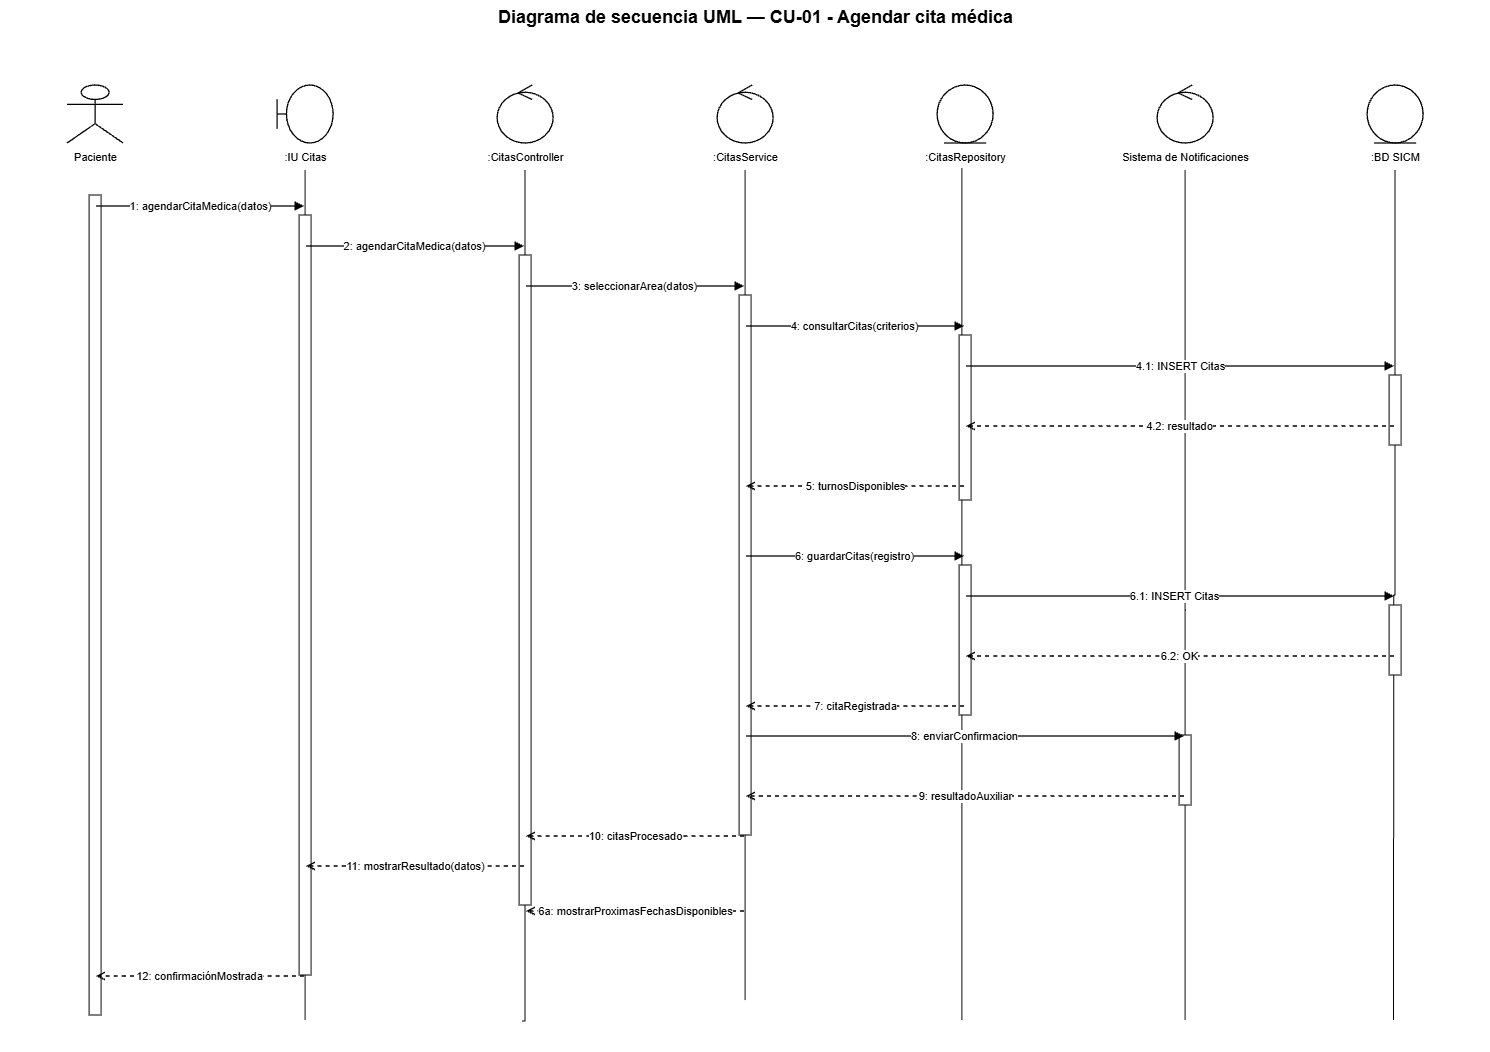

The diagram above was exported from draw.io. Its source (the exported page's mxGraphModel, read from the mxfile embedded in the PNG):
<mxGraphModel dx="3520" dy="1061" grid="1" gridSize="10" guides="1" tooltips="1" connect="1" arrows="1" fold="1" page="1" pageScale="1" pageWidth="1500" pageHeight="1180" math="0" shadow="0">
  <root>
    <mxCell id="0" />
    <mxCell id="1" parent="0" />
    <mxCell id="6uko74A233RHuuxDpKsQ-6" edge="1" parent="1" style="endArrow=none;html=1;rounded=0;edgeStyle=orthogonalEdgeStyle;entryX=0.5;entryY=1;entryDx=0;entryDy=0;" target="n6" value="">
      <mxGeometry height="50" relative="1" width="50" as="geometry">
        <Array as="points" />
        <mxPoint x="1388.49" y="1040" as="sourcePoint" />
        <mxPoint x="1388.46" y="200" as="targetPoint" />
      </mxGeometry>
    </mxCell>
    <mxCell id="6uko74A233RHuuxDpKsQ-5" edge="1" parent="1" style="endArrow=none;html=1;rounded=0;entryX=0.5;entryY=1;entryDx=0;entryDy=0;edgeStyle=orthogonalEdgeStyle;" target="n5" value="">
      <mxGeometry height="50" relative="1" width="50" as="geometry">
        <Array as="points" />
        <mxPoint x="1180" y="1040" as="sourcePoint" />
        <mxPoint x="1180" y="180" as="targetPoint" />
      </mxGeometry>
    </mxCell>
    <mxCell id="6uko74A233RHuuxDpKsQ-4" edge="1" parent="1" style="endArrow=none;html=1;rounded=0;entryX=0.483;entryY=0.927;entryDx=0;entryDy=0;edgeStyle=orthogonalEdgeStyle;entryPerimeter=0;" target="n4" value="">
      <mxGeometry height="50" relative="1" width="50" as="geometry">
        <Array as="points">
          <mxPoint x="956.78" y="1040" />
        </Array>
        <mxPoint x="956.77" y="1040" as="sourcePoint" />
        <mxPoint x="930" y="220" as="targetPoint" />
      </mxGeometry>
    </mxCell>
    <mxCell id="6uko74A233RHuuxDpKsQ-3" edge="1" parent="1" style="endArrow=none;html=1;rounded=0;entryX=0.5;entryY=1;entryDx=0;entryDy=0;edgeStyle=orthogonalEdgeStyle;" target="n3" value="">
      <mxGeometry height="50" relative="1" width="50" as="geometry">
        <Array as="points" />
        <mxPoint x="740" y="1020" as="sourcePoint" />
        <mxPoint x="740" y="170.00000000000006" as="targetPoint" />
      </mxGeometry>
    </mxCell>
    <mxCell id="6uko74A233RHuuxDpKsQ-2" edge="1" parent="1" style="endArrow=none;html=1;rounded=0;entryX=0.5;entryY=1;entryDx=0;entryDy=0;edgeStyle=orthogonalEdgeStyle;" target="n2" value="">
      <mxGeometry height="50" relative="1" width="50" as="geometry">
        <Array as="points">
          <mxPoint x="520.07" y="1041" />
        </Array>
        <mxPoint x="517" y="1041" as="sourcePoint" />
        <mxPoint x="517" y="191" as="targetPoint" />
      </mxGeometry>
    </mxCell>
    <mxCell id="6uko74A233RHuuxDpKsQ-1" edge="1" parent="1" style="endArrow=none;html=1;rounded=0;entryX=0.5;entryY=1;entryDx=0;entryDy=0;edgeStyle=orthogonalEdgeStyle;" target="n1" value="">
      <mxGeometry height="50" relative="1" width="50" as="geometry">
        <Array as="points">
          <mxPoint x="300" y="1040" />
        </Array>
        <mxPoint x="300" y="1040" as="sourcePoint" />
        <mxPoint x="940" y="690" as="targetPoint" />
      </mxGeometry>
    </mxCell>
    <mxCell id="title" parent="1" style="text;html=1;strokeColor=none;fillColor=none;align=center;fontStyle=1;fontSize=18;fontColor=#000000;" value="Diagrama de secuencia UML — CU-01 - Agendar cita médica" vertex="1">
      <mxGeometry height="36" width="1260" x="120" y="20" as="geometry" />
    </mxCell>
    <mxCell id="p0" parent="1" style="shape=umlActor;html=1;fillColor=#ffffff;strokeColor=#000000;strokeWidth=1.3;fontColor=#000000;" value="" vertex="1">
      <mxGeometry height="58" width="56" x="62" y="105" as="geometry" />
    </mxCell>
    <mxCell id="n0" parent="1" style="text;html=1;strokeColor=none;fillColor=none;align=center;fontSize=11;fontColor=#000000;" value="Paciente" vertex="1">
      <mxGeometry height="26" width="190" x="-5" y="164" as="geometry" />
    </mxCell>
    <mxCell id="life0" parent="1" style="shape=line;html=1;strokeColor=#000000;strokeWidth=1;dashed=1;dashPattern=6 4;" value="" vertex="1">
      <mxGeometry height="880" width="1" x="90" y="190" as="geometry" />
    </mxCell>
    <mxCell id="p1" parent="1" style="shape=umlBoundary;html=1;fillColor=#ffffff;strokeColor=#000000;strokeWidth=1.3;fontColor=#000000;" value="" vertex="1">
      <mxGeometry height="58" width="56" x="272" y="105" as="geometry" />
    </mxCell>
    <mxCell id="n1" parent="1" style="text;html=1;strokeColor=none;fillColor=none;align=center;fontSize=11;fontColor=#000000;" value=":IU Citas" vertex="1">
      <mxGeometry height="26" width="190" x="205" y="164" as="geometry" />
    </mxCell>
    <mxCell id="life1" parent="1" style="shape=line;html=1;strokeColor=#000000;strokeWidth=1;dashed=1;dashPattern=6 4;" value="" vertex="1">
      <mxGeometry height="880" width="1" x="300" y="190" as="geometry" />
    </mxCell>
    <mxCell id="p2" parent="1" style="shape=umlControl;html=1;fillColor=#ffffff;strokeColor=#000000;strokeWidth=1.3;fontColor=#000000;" value="" vertex="1">
      <mxGeometry height="58" width="56" x="492" y="105" as="geometry" />
    </mxCell>
    <mxCell id="n2" parent="1" style="text;html=1;strokeColor=none;fillColor=none;align=center;fontSize=11;fontColor=#000000;" value=":CitasController" vertex="1">
      <mxGeometry height="26" width="190" x="425" y="164" as="geometry" />
    </mxCell>
    <mxCell id="life2" parent="1" style="shape=line;html=1;strokeColor=#000000;strokeWidth=1;dashed=1;dashPattern=6 4;" value="" vertex="1">
      <mxGeometry height="880" width="1" x="520" y="190" as="geometry" />
    </mxCell>
    <mxCell id="p3" parent="1" style="shape=umlControl;html=1;fillColor=#ffffff;strokeColor=#000000;strokeWidth=1.3;fontColor=#000000;" value="" vertex="1">
      <mxGeometry height="58" width="56" x="712" y="105" as="geometry" />
    </mxCell>
    <mxCell id="n3" parent="1" style="text;html=1;strokeColor=none;fillColor=none;align=center;fontSize=11;fontColor=#000000;" value=":CitasService" vertex="1">
      <mxGeometry height="26" width="190" x="645" y="164" as="geometry" />
    </mxCell>
    <mxCell id="life3" parent="1" style="shape=line;html=1;strokeColor=#000000;strokeWidth=1;dashed=1;dashPattern=6 4;" value="" vertex="1">
      <mxGeometry height="880" width="1" x="740" y="190" as="geometry" />
    </mxCell>
    <mxCell id="p4" parent="1" style="shape=umlEntity;html=1;fillColor=#ffffff;strokeColor=#000000;strokeWidth=1.3;fontColor=#000000;" value="" vertex="1">
      <mxGeometry height="58" width="56" x="932" y="105" as="geometry" />
    </mxCell>
    <mxCell id="n4" parent="1" style="text;html=1;strokeColor=none;fillColor=none;align=center;fontSize=11;fontColor=#000000;" value=":CitasRepository" vertex="1">
      <mxGeometry height="26" width="190" x="865" y="164" as="geometry" />
    </mxCell>
    <mxCell id="life4" parent="1" style="shape=line;html=1;strokeColor=#000000;strokeWidth=1;dashed=1;dashPattern=6 4;" value="" vertex="1">
      <mxGeometry height="880" width="1" x="960" y="190" as="geometry" />
    </mxCell>
    <mxCell id="p5" parent="1" style="shape=umlControl;html=1;fillColor=#ffffff;strokeColor=#000000;strokeWidth=1.3;fontColor=#000000;" value="" vertex="1">
      <mxGeometry height="58" width="56" x="1152" y="105" as="geometry" />
    </mxCell>
    <mxCell id="n5" parent="1" style="text;html=1;strokeColor=none;fillColor=none;align=center;fontSize=11;fontColor=#000000;" value="Sistema de Notificaciones" vertex="1">
      <mxGeometry height="26" width="190" x="1085" y="164" as="geometry" />
    </mxCell>
    <mxCell id="life5" parent="1" style="shape=line;html=1;strokeColor=#000000;strokeWidth=1;dashed=1;dashPattern=6 4;" value="" vertex="1">
      <mxGeometry height="880" width="1" x="1180" y="190" as="geometry" />
    </mxCell>
    <mxCell id="p6" parent="1" style="shape=umlEntity;html=1;fillColor=#ffffff;strokeColor=#000000;strokeWidth=1.3;fontColor=#000000;" value="" vertex="1">
      <mxGeometry height="58" width="56" x="1362" y="105" as="geometry" />
    </mxCell>
    <mxCell id="n6" parent="1" style="text;html=1;strokeColor=none;fillColor=none;align=center;fontSize=11;fontColor=#000000;" value=":BD SICM" vertex="1">
      <mxGeometry height="26" width="190" x="1295" y="164" as="geometry" />
    </mxCell>
    <mxCell id="life6" parent="1" style="shape=line;html=1;strokeColor=#000000;strokeWidth=1;dashed=1;dashPattern=6 4;" value="" vertex="1">
      <mxGeometry height="880" width="1" x="1390" y="190" as="geometry" />
    </mxCell>
    <mxCell id="act0" parent="1" style="rounded=0;html=1;fillColor=#ffffff;strokeColor=#000000;strokeWidth=1;" value="" vertex="1">
      <mxGeometry height="820" width="12" x="84" y="215" as="geometry" />
    </mxCell>
    <mxCell id="act1" parent="1" style="rounded=0;html=1;fillColor=#ffffff;strokeColor=#000000;strokeWidth=1;" value="" vertex="1">
      <mxGeometry height="760" width="12" x="294" y="235" as="geometry" />
    </mxCell>
    <mxCell id="act2" parent="1" style="rounded=0;html=1;fillColor=#ffffff;strokeColor=#000000;strokeWidth=1;" value="" vertex="1">
      <mxGeometry height="650" width="12" x="514" y="275" as="geometry" />
    </mxCell>
    <mxCell id="act3" parent="1" style="rounded=0;html=1;fillColor=#ffffff;strokeColor=#000000;strokeWidth=1;" value="" vertex="1">
      <mxGeometry height="540" width="12" x="734" y="315" as="geometry" />
    </mxCell>
    <mxCell id="act4a" parent="1" style="rounded=0;html=1;fillColor=#ffffff;strokeColor=#000000;strokeWidth=1;" value="" vertex="1">
      <mxGeometry height="165" width="12" x="954" y="355" as="geometry" />
    </mxCell>
    <mxCell id="act6a" parent="1" style="rounded=0;html=1;fillColor=#ffffff;strokeColor=#000000;strokeWidth=1;" value="" vertex="1">
      <mxGeometry height="70" width="12" x="1384" y="395" as="geometry" />
    </mxCell>
    <mxCell id="m1s" parent="1" style="opacity=0;fillOpacity=0;strokeOpacity=0;" value="" vertex="1">
      <mxGeometry height="2" width="2" x="89" y="225" as="geometry" />
    </mxCell>
    <mxCell id="m1t" parent="1" style="opacity=0;fillOpacity=0;strokeOpacity=0;" value="" vertex="1">
      <mxGeometry height="2" width="2" x="299" y="225" as="geometry" />
    </mxCell>
    <mxCell id="m1" edge="1" parent="1" source="m1s" style="edgeStyle=orthogonalEdgeStyle;rounded=0;html=1;strokeColor=#000000;strokeWidth=1.35;endArrow=block;endFill=1;dashed=0;fontColor=#000000;fontSize=11;labelBackgroundColor=#ffffff;" target="m1t" value="1: agendarCitaMedica(datos)">
      <mxGeometry relative="1" as="geometry" />
    </mxCell>
    <mxCell id="m2s" parent="1" style="opacity=0;fillOpacity=0;strokeOpacity=0;" value="" vertex="1">
      <mxGeometry height="2" width="2" x="299" y="265" as="geometry" />
    </mxCell>
    <mxCell id="m2t" parent="1" style="opacity=0;fillOpacity=0;strokeOpacity=0;" value="" vertex="1">
      <mxGeometry height="2" width="2" x="519" y="265" as="geometry" />
    </mxCell>
    <mxCell id="m2" edge="1" parent="1" source="m2s" style="edgeStyle=orthogonalEdgeStyle;rounded=0;html=1;strokeColor=#000000;strokeWidth=1.35;endArrow=block;endFill=1;dashed=0;fontColor=#000000;fontSize=11;labelBackgroundColor=#ffffff;" target="m2t" value="2: agendarCitaMedica(datos)">
      <mxGeometry relative="1" as="geometry" />
    </mxCell>
    <mxCell id="m3s" parent="1" style="opacity=0;fillOpacity=0;strokeOpacity=0;" value="" vertex="1">
      <mxGeometry height="2" width="2" x="519" y="305" as="geometry" />
    </mxCell>
    <mxCell id="m3t" parent="1" style="opacity=0;fillOpacity=0;strokeOpacity=0;" value="" vertex="1">
      <mxGeometry height="2" width="2" x="739" y="305" as="geometry" />
    </mxCell>
    <mxCell id="m3" edge="1" parent="1" source="m3s" style="edgeStyle=orthogonalEdgeStyle;rounded=0;html=1;strokeColor=#000000;strokeWidth=1.35;endArrow=block;endFill=1;dashed=0;fontColor=#000000;fontSize=11;labelBackgroundColor=#ffffff;" target="m3t" value="3: seleccionarArea(datos)">
      <mxGeometry relative="1" as="geometry" />
    </mxCell>
    <mxCell id="m4s" parent="1" style="opacity=0;fillOpacity=0;strokeOpacity=0;" value="" vertex="1">
      <mxGeometry height="2" width="2" x="739" y="345" as="geometry" />
    </mxCell>
    <mxCell id="m4t" parent="1" style="opacity=0;fillOpacity=0;strokeOpacity=0;" value="" vertex="1">
      <mxGeometry height="2" width="2" x="959" y="345" as="geometry" />
    </mxCell>
    <mxCell id="m4" edge="1" parent="1" source="m4s" style="edgeStyle=orthogonalEdgeStyle;rounded=0;html=1;strokeColor=#000000;strokeWidth=1.35;endArrow=block;endFill=1;dashed=0;fontColor=#000000;fontSize=11;labelBackgroundColor=#ffffff;" target="m4t" value="4: consultarCitas(criterios)">
      <mxGeometry relative="1" as="geometry" />
    </mxCell>
    <mxCell id="m41s" parent="1" style="opacity=0;fillOpacity=0;strokeOpacity=0;" value="" vertex="1">
      <mxGeometry height="2" width="2" x="959" y="385" as="geometry" />
    </mxCell>
    <mxCell id="m41t" parent="1" style="opacity=0;fillOpacity=0;strokeOpacity=0;" value="" vertex="1">
      <mxGeometry height="2" width="2" x="1389" y="385" as="geometry" />
    </mxCell>
    <mxCell id="m41" edge="1" parent="1" source="m41s" style="edgeStyle=orthogonalEdgeStyle;rounded=0;html=1;strokeColor=#000000;strokeWidth=1.35;endArrow=block;endFill=1;dashed=0;fontColor=#000000;fontSize=11;labelBackgroundColor=#ffffff;" target="m41t" value="4.1: INSERT Citas">
      <mxGeometry relative="1" as="geometry" />
    </mxCell>
    <mxCell id="m42s" parent="1" style="opacity=0;fillOpacity=0;strokeOpacity=0;" value="" vertex="1">
      <mxGeometry height="2" width="2" x="1389" y="445" as="geometry" />
    </mxCell>
    <mxCell id="m42t" parent="1" style="opacity=0;fillOpacity=0;strokeOpacity=0;" value="" vertex="1">
      <mxGeometry height="2" width="2" x="959" y="445" as="geometry" />
    </mxCell>
    <mxCell id="m42" edge="1" parent="1" source="m42s" style="edgeStyle=orthogonalEdgeStyle;rounded=0;html=1;strokeColor=#000000;strokeWidth=1.35;endArrow=open;endFill=0;dashed=1;fontColor=#000000;fontSize=11;labelBackgroundColor=#ffffff;" target="m42t" value="4.2: resultado">
      <mxGeometry relative="1" as="geometry" />
    </mxCell>
    <mxCell id="m5s" parent="1" style="opacity=0;fillOpacity=0;strokeOpacity=0;" value="" vertex="1">
      <mxGeometry height="2" width="2" x="959" y="505" as="geometry" />
    </mxCell>
    <mxCell id="m5t" parent="1" style="opacity=0;fillOpacity=0;strokeOpacity=0;" value="" vertex="1">
      <mxGeometry height="2" width="2" x="739" y="505" as="geometry" />
    </mxCell>
    <mxCell id="m5" edge="1" parent="1" source="m5s" style="edgeStyle=orthogonalEdgeStyle;rounded=0;html=1;strokeColor=#000000;strokeWidth=1.35;endArrow=open;endFill=0;dashed=1;fontColor=#000000;fontSize=11;labelBackgroundColor=#ffffff;" target="m5t" value="5: turnosDisponibles">
      <mxGeometry relative="1" as="geometry" />
    </mxCell>
    <mxCell id="act4b" parent="1" style="rounded=0;html=1;fillColor=#ffffff;strokeColor=#000000;strokeWidth=1;" value="" vertex="1">
      <mxGeometry height="150" width="12" x="954" y="585" as="geometry" />
    </mxCell>
    <mxCell id="act6b" parent="1" style="rounded=0;html=1;fillColor=#ffffff;strokeColor=#000000;strokeWidth=1;" value="" vertex="1">
      <mxGeometry height="70" width="12" x="1384" y="625" as="geometry" />
    </mxCell>
    <mxCell id="m6s" parent="1" style="opacity=0;fillOpacity=0;strokeOpacity=0;" value="" vertex="1">
      <mxGeometry height="2" width="2" x="739" y="575" as="geometry" />
    </mxCell>
    <mxCell id="m6t" parent="1" style="opacity=0;fillOpacity=0;strokeOpacity=0;" value="" vertex="1">
      <mxGeometry height="2" width="2" x="959" y="575" as="geometry" />
    </mxCell>
    <mxCell id="m6" edge="1" parent="1" source="m6s" style="edgeStyle=orthogonalEdgeStyle;rounded=0;html=1;strokeColor=#000000;strokeWidth=1.35;endArrow=block;endFill=1;dashed=0;fontColor=#000000;fontSize=11;labelBackgroundColor=#ffffff;" target="m6t" value="6: guardarCitas(registro)">
      <mxGeometry relative="1" as="geometry" />
    </mxCell>
    <mxCell id="m61s" parent="1" style="opacity=0;fillOpacity=0;strokeOpacity=0;" value="" vertex="1">
      <mxGeometry height="2" width="2" x="959" y="615" as="geometry" />
    </mxCell>
    <mxCell id="m61t" parent="1" style="opacity=0;fillOpacity=0;strokeOpacity=0;" value="" vertex="1">
      <mxGeometry height="2" width="2" x="1389" y="615" as="geometry" />
    </mxCell>
    <mxCell id="m61" edge="1" parent="1" source="m61s" style="edgeStyle=orthogonalEdgeStyle;rounded=0;html=1;strokeColor=#000000;strokeWidth=1.35;endArrow=block;endFill=1;dashed=0;fontColor=#000000;fontSize=11;labelBackgroundColor=#ffffff;" target="m61t" value="6.1: INSERT Citas">
      <mxGeometry relative="1" x="-0.0234" as="geometry">
        <mxPoint as="offset" />
      </mxGeometry>
    </mxCell>
    <mxCell id="m62s" parent="1" style="opacity=0;fillOpacity=0;strokeOpacity=0;" value="" vertex="1">
      <mxGeometry height="2" width="2" x="1389" y="675" as="geometry" />
    </mxCell>
    <mxCell id="m62t" parent="1" style="opacity=0;fillOpacity=0;strokeOpacity=0;" value="" vertex="1">
      <mxGeometry height="2" width="2" x="959" y="675" as="geometry" />
    </mxCell>
    <mxCell id="m62" edge="1" parent="1" source="m62s" style="edgeStyle=orthogonalEdgeStyle;rounded=0;html=1;strokeColor=#000000;strokeWidth=1.35;endArrow=open;endFill=0;dashed=1;fontColor=#000000;fontSize=11;labelBackgroundColor=#ffffff;" target="m62t" value="6.2: OK">
      <mxGeometry relative="1" as="geometry" />
    </mxCell>
    <mxCell id="m7s" parent="1" style="opacity=0;fillOpacity=0;strokeOpacity=0;" value="" vertex="1">
      <mxGeometry height="2" width="2" x="959" y="725" as="geometry" />
    </mxCell>
    <mxCell id="m7t" parent="1" style="opacity=0;fillOpacity=0;strokeOpacity=0;" value="" vertex="1">
      <mxGeometry height="2" width="2" x="739" y="725" as="geometry" />
    </mxCell>
    <mxCell id="m7" edge="1" parent="1" source="m7s" style="edgeStyle=orthogonalEdgeStyle;rounded=0;html=1;strokeColor=#000000;strokeWidth=1.35;endArrow=open;endFill=0;dashed=1;fontColor=#000000;fontSize=11;labelBackgroundColor=#ffffff;" target="m7t" value="7: citaRegistrada">
      <mxGeometry relative="1" as="geometry" />
    </mxCell>
    <mxCell id="act5" parent="1" style="rounded=0;html=1;fillColor=#ffffff;strokeColor=#000000;strokeWidth=1;" value="" vertex="1">
      <mxGeometry height="70" width="12" x="1174" y="755" as="geometry" />
    </mxCell>
    <mxCell id="m8s" parent="1" style="opacity=0;fillOpacity=0;strokeOpacity=0;" value="" vertex="1">
      <mxGeometry height="2" width="2" x="739" y="755" as="geometry" />
    </mxCell>
    <mxCell id="m8t" parent="1" style="opacity=0;fillOpacity=0;strokeOpacity=0;" value="" vertex="1">
      <mxGeometry height="2" width="2" x="1179" y="755" as="geometry" />
    </mxCell>
    <mxCell id="m8" edge="1" parent="1" source="m8s" style="edgeStyle=orthogonalEdgeStyle;rounded=0;html=1;strokeColor=#000000;strokeWidth=1.35;endArrow=block;endFill=1;dashed=0;fontColor=#000000;fontSize=11;labelBackgroundColor=#ffffff;" target="m8t" value="8: enviarConfirmacion">
      <mxGeometry relative="1" as="geometry" />
    </mxCell>
    <mxCell id="m9s" parent="1" style="opacity=0;fillOpacity=0;strokeOpacity=0;" value="" vertex="1">
      <mxGeometry height="2" width="2" x="1179" y="815" as="geometry" />
    </mxCell>
    <mxCell id="m9t" parent="1" style="opacity=0;fillOpacity=0;strokeOpacity=0;" value="" vertex="1">
      <mxGeometry height="2" width="2" x="739" y="815" as="geometry" />
    </mxCell>
    <mxCell id="m9" edge="1" parent="1" source="m9s" style="edgeStyle=orthogonalEdgeStyle;rounded=0;html=1;strokeColor=#000000;strokeWidth=1.35;endArrow=open;endFill=0;dashed=1;fontColor=#000000;fontSize=11;labelBackgroundColor=#ffffff;" target="m9t" value="9: resultadoAuxiliar">
      <mxGeometry relative="1" as="geometry" />
    </mxCell>
    <mxCell id="m10s" parent="1" style="opacity=0;fillOpacity=0;strokeOpacity=0;" value="" vertex="1">
      <mxGeometry height="2" width="2" x="739" y="855" as="geometry" />
    </mxCell>
    <mxCell id="m10t" parent="1" style="opacity=0;fillOpacity=0;strokeOpacity=0;" value="" vertex="1">
      <mxGeometry height="2" width="2" x="519" y="855" as="geometry" />
    </mxCell>
    <mxCell id="m10" edge="1" parent="1" source="m10s" style="edgeStyle=orthogonalEdgeStyle;rounded=0;html=1;strokeColor=#000000;strokeWidth=1.35;endArrow=open;endFill=0;dashed=1;fontColor=#000000;fontSize=11;labelBackgroundColor=#ffffff;" target="m10t" value="10: citasProcesado">
      <mxGeometry relative="1" as="geometry" />
    </mxCell>
    <mxCell id="m11s" parent="1" style="opacity=0;fillOpacity=0;strokeOpacity=0;" value="" vertex="1">
      <mxGeometry height="2" width="2" x="519" y="885" as="geometry" />
    </mxCell>
    <mxCell id="m11t" parent="1" style="opacity=0;fillOpacity=0;strokeOpacity=0;" value="" vertex="1">
      <mxGeometry height="2" width="2" x="299" y="885" as="geometry" />
    </mxCell>
    <mxCell id="m11" edge="1" parent="1" source="m11s" style="edgeStyle=orthogonalEdgeStyle;rounded=0;html=1;strokeColor=#000000;strokeWidth=1.35;endArrow=open;endFill=0;dashed=1;fontColor=#000000;fontSize=11;labelBackgroundColor=#ffffff;" target="m11t" value="11: mostrarResultado(datos)">
      <mxGeometry relative="1" as="geometry" />
    </mxCell>
    <mxCell id="mf1s" parent="1" style="opacity=0;fillOpacity=0;strokeOpacity=0;" value="" vertex="1">
      <mxGeometry height="2" width="2" x="739" y="930" as="geometry" />
    </mxCell>
    <mxCell id="mf1t" parent="1" style="opacity=0;fillOpacity=0;strokeOpacity=0;" value="" vertex="1">
      <mxGeometry height="2" width="2" x="519" y="930" as="geometry" />
    </mxCell>
    <mxCell id="mf1" edge="1" parent="1" source="mf1s" style="edgeStyle=orthogonalEdgeStyle;rounded=0;html=1;strokeColor=#000000;strokeWidth=1.35;endArrow=open;endFill=0;dashed=1;fontColor=#000000;fontSize=11;labelBackgroundColor=#ffffff;" target="mf1t" value="6a: mostrarProximasFechasDisponibles">
      <mxGeometry relative="1" as="geometry" />
    </mxCell>
    <mxCell id="m12s" parent="1" style="opacity=0;fillOpacity=0;strokeOpacity=0;" value="" vertex="1">
      <mxGeometry height="2" width="2" x="299" y="995" as="geometry" />
    </mxCell>
    <mxCell id="m12t" parent="1" style="opacity=0;fillOpacity=0;strokeOpacity=0;" value="" vertex="1">
      <mxGeometry height="2" width="2" x="89" y="995" as="geometry" />
    </mxCell>
    <mxCell id="m12" edge="1" parent="1" source="m12s" style="edgeStyle=orthogonalEdgeStyle;rounded=0;html=1;strokeColor=#000000;strokeWidth=1.35;endArrow=open;endFill=0;dashed=1;fontColor=#000000;fontSize=11;labelBackgroundColor=#ffffff;" target="m12t" value="12: confirmaciónMostrada">
      <mxGeometry relative="1" as="geometry" />
    </mxCell>
  </root>
</mxGraphModel>